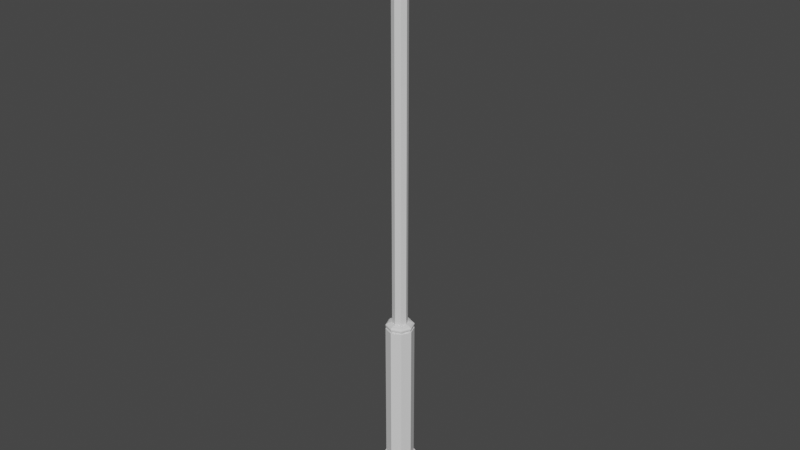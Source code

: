# Source: StreetLight.blend  (saved by Blender 2.81.16; exported with 4.5.12 LTS)
import bpy
from mathutils import Matrix  # noqa: F401  (used for matrix-valued properties, if any)

bpy.ops.wm.read_factory_settings(use_empty=True)
scene = bpy.context.scene
scene.name = 'Scene'

# ---- collections
col_collection = bpy.data.collections.new('Collection'); scene.collection.children.link(col_collection)

# ---- materials (node trees are filled in below, after node groups)
mat_black = bpy.data.materials.new('Black')
mat_black.use_transparent_shadow = False
mat_light_grey_001 = bpy.data.materials.new('light_grey.001')
mat_light_grey_001.use_transparent_shadow = False
mat_yellow_001 = bpy.data.materials.new('Yellow.001')
mat_yellow_001.use_transparent_shadow = False

# ---- material node trees
mat_black.use_nodes = True; mat_black.node_tree.nodes.clear()
_N = mat_black.node_tree.nodes; _L = mat_black.node_tree.links
n0 = _N.new('ShaderNodeOutputMaterial'); n0.name = 'Material Output'; n0.location = (300, 300)
n1 = _N.new('ShaderNodeBsdfPrincipled'); n1.name = 'Principled BSDF'; n1.location = (10, 300)
n1.distribution = 'GGX'
n1.subsurface_method = 'BURLEY'
n1.inputs[3].default_value = 1.45
n1.inputs[27].default_value = (0.0, 0.0, 0.0, 1.0)
n1.inputs[28].default_value = 1.0
_L.new(n1.outputs[0], n0.inputs[0])
n0.is_active_output = True
mat_light_grey_001.use_nodes = True; mat_light_grey_001.node_tree.nodes.clear()
_N = mat_light_grey_001.node_tree.nodes; _L = mat_light_grey_001.node_tree.links
n0 = _N.new('ShaderNodeOutputMaterial'); n0.name = 'Material Output'; n0.location = (300, 300)
n1 = _N.new('ShaderNodeBsdfPrincipled'); n1.name = 'Principled BSDF'; n1.location = (10, 300)
n1.distribution = 'GGX'
n1.subsurface_method = 'BURLEY'
n1.inputs[3].default_value = 1.45
n1.inputs[27].default_value = (0.0, 0.0, 0.0, 1.0)
n1.inputs[28].default_value = 1.0
_L.new(n1.outputs[0], n0.inputs[0])
n0.is_active_output = True
mat_yellow_001.use_nodes = True; mat_yellow_001.node_tree.nodes.clear()
_N = mat_yellow_001.node_tree.nodes; _L = mat_yellow_001.node_tree.links
n0 = _N.new('ShaderNodeOutputMaterial'); n0.name = 'Material Output'; n0.location = (300, 300)
n1 = _N.new('ShaderNodeBsdfPrincipled'); n1.name = 'Principled BSDF'; n1.location = (10, 300)
n1.distribution = 'GGX'
n1.subsurface_method = 'BURLEY'
n1.inputs[3].default_value = 1.45
n1.inputs[27].default_value = (0.0, 0.0, 0.0, 1.0)
n1.inputs[28].default_value = 1.0
_L.new(n1.outputs[0], n0.inputs[0])
n0.is_active_output = True

# ---- world
world_world = bpy.data.worlds.new('World'); scene.world = world_world
world_world.use_nodes = True; world_world.node_tree.nodes.clear()
_N = world_world.node_tree.nodes; _L = world_world.node_tree.links
n0 = _N.new('ShaderNodeOutputWorld'); n0.name = 'World Output'; n0.location = (300, 300)
n1 = _N.new('ShaderNodeBackground'); n1.name = 'Background'; n1.location = (10, 300)
n1.inputs[0].default_value = (0.05088, 0.05088, 0.05088, 1.0)
_L.new(n1.outputs[0], n0.inputs[0])
n0.is_active_output = True
world_world.color = (0.05088, 0.05088, 0.05088)
world_world.use_sun_shadow = False
world_world.sun_shadow_jitter_overblur = 0.0

# ---- meshes
me_cylinder_003_cylinder_001 = bpy.data.meshes.new('Cylinder.003_Cylinder.001')
me_cylinder_003_cylinder_001.from_pydata([(0.241, 4.089, 46.07), (0.3408, 4.089, 45.83), (0.3408, 4.162, 45.83), (0.241, 4.162, 46.07), (0.2771, -0.1204, 46.11), (0.0, -0.1204, 46.22), (0.0, -0.1204, 46.28), (0.3202, -0.1204, 46.15), (0.3202, -0.1204, 45.51), (0.4528, -0.1204, 45.83), (0.4528, -0.2907, 45.83), (0.3202, -0.2907, 45.51), (-0.3919, -0.1204, 45.83), (-0.2771, -0.1204, 45.55), (-0.3202, -0.1204, 45.51), (-0.4528, -0.1204, 45.83), (0.2771, -0.1204, 45.55), (0.3919, -0.1204, 45.83), (-0.2771, -0.1204, 46.11), (-0.3202, -0.1204, 46.15), (0.0, -0.1204, 45.44), (0.0, -0.1204, 45.38), (0.0, -0.2907, 45.38), (0.3202, -0.2907, 46.15), (0.0, -0.2907, 46.28), (-0.3202, -0.2907, 46.15), (-0.4528, -0.2907, 45.83), (-0.3202, -0.2907, 45.51), (0.241, 4.089, 45.59), (0.0, 4.089, 45.49), (0.0, 4.162, 45.49), (0.241, 4.162, 45.59), (-0.241, 4.089, 45.59), (-0.241, 4.162, 45.59), (-0.3408, 4.089, 45.83), (-0.241, 4.089, 46.07), (-0.241, 4.162, 46.07), (-0.3408, 4.162, 45.83), (0.0, 4.089, 46.17), (0.0, 4.162, 46.17), (-0.1512, 4.28, 45.98), (0.0, 4.28, 46.04), (0.0, 13.88, 46.04), (-0.1512, 13.88, 45.98), (0.1512, 4.28, 45.98), (0.2138, 4.28, 45.83), (0.2138, 13.88, 45.83), (0.1512, 13.88, 45.98), (0.1512, 4.28, 45.68), (0.0, 4.28, 45.61), (0.0, 13.88, 45.61), (0.1512, 13.88, 45.68), (-0.1512, 4.28, 45.68), (-0.1512, 13.88, 45.68), (-0.2138, 4.28, 45.83), (-0.2138, 13.88, 45.83), (0.2719, 13.97, 45.64), (2.097, 14.37, 45.64), (2.117, 14.24, 45.69), (0.2942, 13.84, 45.69), (2.126, 14.18, 45.83), (0.3034, 13.79, 45.83), (2.117, 14.24, 45.96), (0.2942, 13.84, 45.96), (2.097, 14.37, 46.02), (0.2719, 13.97, 46.02), (2.077, 14.5, 45.96), (0.2496, 14.11, 45.96), (2.069, 14.56, 45.83), (0.2403, 14.16, 45.83), (2.077, 14.5, 45.69), (0.2496, 14.11, 45.69), (3.286, 14.23, 45.69), (3.286, 14.18, 45.83), (3.286, 14.37, 45.64), (3.286, 14.51, 45.69), (3.286, 14.56, 45.83), (3.286, 14.51, 45.96), (3.286, 14.37, 46.02), (3.286, 14.23, 45.96), (3.219, 14.15, 45.61), (3.219, 14.57, 45.61), (3.411, 14.57, 45.37), (3.411, 14.15, 45.37), (4.224, 14.15, 45.37), (4.224, 14.57, 45.37), (4.493, 14.57, 45.37), (4.493, 14.15, 45.37), (4.685, 14.15, 46.05), (4.685, 14.57, 46.05), (4.493, 14.57, 46.28), (4.493, 14.15, 46.28), (3.681, 14.15, 46.28), (3.681, 14.57, 46.28), (3.411, 14.57, 46.28), (3.411, 14.15, 46.28), (4.437, 14.15, 46.12), (4.224, 14.15, 46.28), (3.584, 14.72, 45.61), (3.219, 14.57, 46.05), (3.584, 14.72, 46.05), (4.685, 14.15, 45.61), (4.437, 14.15, 45.54), (4.685, 14.57, 45.61), (3.219, 14.15, 46.05), (3.468, 14.15, 45.54), (3.468, 14.15, 46.12), (3.681, 14.15, 45.37), (4.32, 14.72, 45.61), (4.32, 14.72, 46.05), (3.681, 14.57, 45.37), (4.224, 14.57, 46.28), (-0.2681, 13.97, 46.02), (-2.103, 14.37, 46.02), (-2.123, 14.24, 45.96), (-0.2904, 13.84, 45.96), (-2.131, 14.18, 45.83), (-0.2996, 13.79, 45.83), (-2.123, 14.24, 45.69), (-0.2904, 13.84, 45.69), (-2.103, 14.37, 45.64), (-0.2681, 13.97, 45.64), (-2.083, 14.5, 45.69), (-0.2458, 14.11, 45.69), (-2.074, 14.56, 45.83), (-0.2366, 14.16, 45.83), (-2.083, 14.5, 45.96), (-0.2458, 14.11, 45.96), (-3.291, 14.23, 45.96), (-3.291, 14.18, 45.83), (-3.291, 14.37, 46.02), (-3.291, 14.51, 45.96), (-3.291, 14.56, 45.83), (-3.291, 14.51, 45.69), (-3.291, 14.37, 45.64), (-3.291, 14.23, 45.69), (-3.225, 14.15, 46.05), (-3.225, 14.57, 46.05), (-3.417, 14.57, 46.28), (-3.417, 14.15, 46.28), (-4.229, 14.15, 46.28), (-4.229, 14.57, 46.28), (-4.499, 14.57, 46.28), (-4.499, 14.15, 46.28), (-4.691, 14.15, 45.61), (-4.691, 14.57, 45.61), (-4.499, 14.57, 45.37), (-4.499, 14.15, 45.37), (-3.686, 14.15, 45.37), (-3.686, 14.57, 45.37), (-3.417, 14.57, 45.37), (-3.417, 14.15, 45.37), (-4.442, 14.15, 45.54), (-4.229, 14.15, 45.37), (-3.59, 14.72, 46.05), (-3.225, 14.57, 45.61), (-3.59, 14.72, 45.61), (-4.691, 14.15, 46.05), (-4.442, 14.15, 46.12), (-4.691, 14.57, 46.05), (-3.225, 14.15, 45.61), (-3.473, 14.15, 46.12), (-3.473, 14.15, 45.54), (-3.686, 14.15, 46.28), (-4.325, 14.72, 46.05), (-4.325, 14.72, 45.61), (-3.686, 14.57, 46.28), (-4.229, 14.57, 45.37), (0.0, 4.089, 45.44), (0.2771, 4.089, 45.55), (0.3919, 4.089, 45.83), (0.2771, 4.089, 46.11), (0.0, 4.089, 46.22), (-0.2771, 4.089, 46.11), (-0.3919, 4.089, 45.83), (-0.2771, 4.089, 45.55), (0.2773, 4.162, 45.55), (0.3922, 4.162, 45.83), (0.0, 4.162, 45.44), (-0.2773, 4.162, 45.55), (-0.2773, 4.21, 45.55), (0.0, 4.21, 45.44), (-0.3922, 4.162, 45.83), (0.0, 4.162, 46.22), (-0.2773, 4.162, 46.11), (0.2773, 4.162, 46.11), (-0.2773, 4.21, 46.11), (-0.3922, 4.21, 45.83), (0.2773, 4.21, 46.11), (0.0, 4.21, 46.22), (0.2773, 4.21, 45.55), (0.3922, 4.21, 45.83), (0.0, 4.251, 45.48), (0.2462, 4.251, 45.58), (0.3482, 4.251, 45.83), (0.2462, 4.251, 46.07), (0.0, 4.251, 46.18), (-0.2462, 4.251, 46.07), (-0.3482, 4.251, 45.83), (-0.2462, 4.251, 45.58), (0.0, 4.28, 45.58), (0.1793, 4.28, 45.65), (0.2535, 4.28, 45.83), (0.1793, 4.28, 46.01), (0.0, 4.28, 46.08), (-0.1793, 4.28, 46.01), (-0.2535, 4.28, 45.83), (-0.1793, 4.28, 45.65), (-0.4604, 13.73, 46.15), (-0.4604, 14.25, 46.15), (-0.4604, 14.25, 45.5), (-0.4604, 13.73, 45.5), (0.4635, 14.25, 45.5), (0.4635, 13.73, 45.5), (0.4635, 14.25, 46.15), (0.4635, 13.73, 46.15), (4.343, 13.99, 45.6), (3.561, 13.99, 45.6), (4.343, 13.99, 46.06), (3.561, 13.99, 46.06), (-4.348, 13.99, 46.06), (-3.567, 13.99, 46.06), (-4.348, 13.99, 45.6), (-3.567, 13.99, 45.6)], [], [(0, 1, 2, 3), (4, 5, 6, 7), (8, 9, 10, 11), (12, 13, 14, 15), (16, 17, 9, 8), (5, 18, 19, 6), (13, 20, 21, 14), (20, 16, 8, 21), (17, 4, 7, 9), (18, 12, 15, 19), (22, 11, 10, 23, 24, 25, 26, 27), (15, 14, 27, 26), (6, 19, 25, 24), (9, 7, 23, 10), (21, 8, 11, 22), (14, 21, 22, 27), (19, 15, 26, 25), (7, 6, 24, 23), (28, 29, 30, 31), (29, 32, 33, 30), (34, 35, 36, 37), (38, 0, 3, 39), (1, 28, 31, 2), (32, 34, 37, 33), (35, 38, 39, 36), (40, 41, 42, 43), (44, 45, 46, 47), (48, 49, 50, 51), (49, 52, 53, 50), (54, 40, 43, 55), (41, 44, 47, 42), (45, 48, 51, 46), (52, 54, 55, 53), (56, 57, 58, 59), (59, 58, 60, 61), (61, 60, 62, 63), (63, 62, 64, 65), (65, 64, 66, 67), (67, 66, 68, 69), (69, 68, 70, 71), (71, 70, 57, 56), (58, 72, 73, 60), (72, 74, 75, 76, 77, 78, 79, 73), (60, 73, 79, 62), (62, 79, 78, 64), (64, 78, 77, 66), (66, 77, 76, 68), (68, 76, 75, 70), (70, 75, 74, 57), (57, 74, 72, 58), (80, 81, 82, 83), (84, 85, 86, 87), (88, 89, 90, 91), (92, 93, 94, 95), (96, 88, 91, 97), (98, 81, 99, 100), (84, 87, 101, 102), (102, 101, 88, 96), (87, 86, 103, 101), (101, 103, 89, 88), (95, 94, 99, 104), (104, 99, 81, 80), (80, 105, 106, 104), (83, 107, 105, 80), (107, 84, 102, 105), (103, 108, 109, 89), (108, 98, 100, 109), (85, 110, 98, 108), (109, 100, 93, 111), (104, 106, 92, 95), (106, 96, 97, 92), (91, 90, 111, 97), (97, 111, 93, 92), (83, 82, 110, 107), (107, 110, 85, 84), (93, 100, 94), (99, 94, 100), (82, 81, 98), (110, 82, 98), (86, 85, 108), (103, 86, 108), (111, 90, 109), (89, 109, 90), (112, 113, 114, 115), (115, 114, 116, 117), (117, 116, 118, 119), (119, 118, 120, 121), (121, 120, 122, 123), (123, 122, 124, 125), (125, 124, 126, 127), (127, 126, 113, 112), (114, 128, 129, 116), (128, 130, 131, 132, 133, 134, 135, 129), (116, 129, 135, 118), (118, 135, 134, 120), (120, 134, 133, 122), (122, 133, 132, 124), (124, 132, 131, 126), (126, 131, 130, 113), (113, 130, 128, 114), (136, 137, 138, 139), (140, 141, 142, 143), (144, 145, 146, 147), (148, 149, 150, 151), (152, 144, 147, 153), (154, 137, 155, 156), (140, 143, 157, 158), (158, 157, 144, 152), (143, 142, 159, 157), (157, 159, 145, 144), (151, 150, 155, 160), (160, 155, 137, 136), (136, 161, 162, 160), (139, 163, 161, 136), (163, 140, 158, 161), (159, 164, 165, 145), (164, 154, 156, 165), (141, 166, 154, 164), (165, 156, 149, 167), (160, 162, 148, 151), (162, 152, 153, 148), (147, 146, 167, 153), (153, 167, 149, 148), (139, 138, 166, 163), (163, 166, 141, 140), (149, 156, 150), (155, 150, 156), (138, 137, 154), (166, 138, 154), (142, 141, 164), (159, 142, 164), (167, 146, 165), (145, 165, 146), (20, 168, 169, 16), (16, 169, 170, 17), (17, 170, 171, 4), (4, 171, 172, 5), (5, 172, 173, 18), (18, 173, 174, 12), (12, 174, 175, 13), (13, 175, 168, 20), (29, 28, 169, 168), (28, 1, 170, 169), (1, 0, 171, 170), (0, 38, 172, 171), (38, 35, 173, 172), (35, 34, 174, 173), (34, 32, 175, 174), (32, 29, 168, 175), (2, 31, 176, 177), (178, 179, 180, 181), (33, 37, 182, 179), (36, 39, 183, 184), (3, 2, 177, 185), (31, 30, 178, 176), (30, 33, 179, 178), (37, 36, 184, 182), (39, 3, 185, 183), (182, 184, 186, 187), (183, 185, 188, 189), (177, 176, 190, 191), (179, 182, 187, 180), (184, 183, 189, 186), (185, 177, 191, 188), (176, 178, 181, 190), (192, 193, 190, 181), (193, 194, 191, 190), (194, 195, 188, 191), (195, 196, 189, 188), (196, 197, 186, 189), (197, 198, 187, 186), (198, 199, 180, 187), (199, 192, 181, 180), (200, 201, 193, 192), (201, 202, 194, 193), (202, 203, 195, 194), (203, 204, 196, 195), (204, 205, 197, 196), (205, 206, 198, 197), (206, 207, 199, 198), (207, 200, 192, 199), (49, 48, 201, 200), (48, 45, 202, 201), (45, 44, 203, 202), (44, 41, 204, 203), (41, 40, 205, 204), (40, 54, 206, 205), (54, 52, 207, 206), (52, 49, 200, 207), (51, 50, 53, 55, 43, 42, 47, 46), (208, 209, 210, 211), (211, 210, 212, 213), (213, 212, 214, 215), (215, 214, 209, 208), (211, 213, 215, 208), (212, 210, 209, 214), (56, 59, 61, 63, 65, 67, 69, 71), (112, 115, 117, 119, 121, 123, 125, 127), (105, 102, 216, 217), (217, 216, 218, 219), (106, 105, 217, 219), (102, 96, 218, 216), (96, 106, 219, 218), (161, 158, 220, 221), (221, 220, 222, 223), (162, 161, 221, 223), (158, 152, 222, 220), (152, 162, 223, 222)])
me_cylinder_003_cylinder_001.polygons.foreach_set('use_smooth', [True] * 208)
me_cylinder_003_cylinder_001.polygons.foreach_set('material_index', [0, 0, 0, 0, 0, 0, 0, 0, 0, 0, 0, 0, 0, 0, 0, 0, 0, 0, 0, 0, 0, 0, 0, 0, 0, 0, 0, 0, 0, 0, 0, 0, 0, 0, 0, 0, 0, 0, 0, 0, 0, 0, 0, 0, 0, 0, 0, 0, 0, 0, 0, 0, 0, 0, 0, 0, 0, 0, 0, 0, 0, 0, 0, 0, 0, 0, 0, 0, 0, 0, 0, 0, 0, 0, 0, 0, 0, 0, 0, 0, 0, 0, 0, 0, 0, 0, 0, 0, 0, 0, 0, 0, 0, 0, 0, 0, 0, 0, 0, 0, 0, 0, 0, 0, 0, 0, 0, 0, 0, 0, 0, 0, 0, 0, 0, 0, 0, 0, 0, 0, 0, 0, 0, 0, 0, 0, 0, 0, 0, 0, 0, 0, 0, 1, 1, 1, 1, 1, 1, 1, 1, 1, 1, 1, 1, 1, 1, 1, 1, 1, 1, 1, 1, 1, 1, 1, 1, 1, 1, 1, 1, 1, 1, 1, 1, 1, 1, 1, 1, 1, 1, 1, 1, 1, 1, 1, 1, 1, 1, 1, 1, 1, 1, 1, 1, 1, 1, 1, 1, 1, 1, 1, 1, 1, 1, 1, 1, 1, 2, 2, 2, 2, 2, 2, 2, 2, 2, 2])
_k = set([(0, 1), (0, 3), (0, 38), (1, 2), (1, 28), (2, 3), (2, 31), (3, 39), (4, 5), (4, 17), (4, 171), (5, 18), (5, 172), (6, 7), (6, 19), (6, 24), (7, 9), (7, 23), (8, 9), (8, 11), (8, 21), (9, 10), (10, 11), (10, 23), (11, 22), (12, 13), (12, 18), (12, 174), (13, 20), (13, 175), (14, 15), (14, 21), (14, 27), (15, 19), (15, 26), (16, 17), (16, 20), (16, 169), (17, 170), (18, 173), (19, 25), (20, 168), (21, 22), (22, 27), (23, 24), (24, 25), (25, 26), (26, 27), (28, 29), (28, 31), (29, 30), (29, 32), (30, 31), (30, 33), (32, 33), (32, 34), (33, 37), (34, 35), (34, 37), (35, 36), (35, 38), (36, 37), (36, 39), (38, 39), (40, 41), (40, 43), (40, 54), (41, 42), (41, 44), (42, 43), (42, 47), (43, 55), (44, 45), (44, 47), (45, 46), (45, 48), (46, 47), (46, 51), (48, 49), (48, 51), (49, 50), (49, 52), (50, 51), (50, 53), (52, 53), (52, 54), (53, 55), (54, 55), (56, 57), (56, 59), (56, 71), (57, 58), (57, 70), (57, 74), (58, 59), (58, 60), (58, 72), (59, 61), (60, 61), (60, 62), (60, 73), (61, 63), (62, 63), (62, 64), (62, 79), (63, 65), (64, 65), (64, 66), (64, 78), (65, 67), (66, 67), (66, 68), (66, 77), (67, 69), (68, 69), (68, 70), (68, 76), (69, 71), (70, 71), (70, 75), (72, 73), (72, 74), (73, 79), (74, 75), (75, 76), (76, 77), (77, 78), (78, 79), (80, 81), (80, 83), (80, 104), (81, 82), (81, 98), (81, 99), (82, 83), (82, 98), (82, 110), (83, 107), (84, 87), (84, 107), (85, 86), (85, 110), (86, 87), (86, 103), (86, 108), (87, 101), (88, 89), (88, 91), (88, 101), (89, 90), (89, 103), (89, 109), (90, 91), (90, 109), (90, 111), (91, 97), (92, 95), (92, 97), (93, 94), (93, 111), (94, 95), (94, 99), (94, 100), (95, 104), (96, 102), (96, 106), (96, 218), (98, 100), (98, 108), (99, 100), (99, 104), (100, 109), (101, 103), (102, 105), (102, 216), (103, 108), (105, 106), (105, 217), (106, 219), (108, 109), (112, 113), (112, 115), (112, 127), (113, 114), (113, 126), (113, 130), (114, 115), (114, 116), (114, 128), (115, 117), (116, 117), (116, 118), (116, 129), (117, 119), (118, 119), (118, 120), (118, 135), (119, 121), (120, 121), (120, 122), (120, 134), (121, 123), (122, 123), (122, 124), (122, 133), (123, 125), (124, 125), (124, 126), (124, 132), (125, 127), (126, 127), (126, 131), (128, 129), (128, 130), (129, 135), (130, 131), (131, 132), (132, 133), (133, 134), (134, 135), (136, 137), (136, 139), (136, 160), (137, 138), (137, 154), (137, 155), (138, 139), (138, 154), (138, 166), (139, 163), (140, 143), (140, 163), (141, 142), (141, 166), (142, 143), (142, 159), (142, 164), (143, 157), (144, 145), (144, 147), (144, 157), (145, 146), (145, 159), (145, 165), (146, 147), (146, 165), (146, 167), (147, 153), (148, 151), (148, 153), (149, 150), (149, 167), (150, 151), (150, 155), (150, 156), (151, 160), (152, 158), (152, 162), (152, 222), (154, 156), (154, 164), (155, 156), (155, 160), (156, 165), (157, 159), (158, 161), (158, 220), (159, 164), (161, 162), (161, 221), (162, 223), (164, 165), (168, 169), (168, 175), (169, 170), (170, 171), (171, 172), (172, 173), (173, 174), (174, 175), (176, 177), (176, 178), (176, 190), (177, 185), (177, 191), (178, 179), (178, 181), (179, 180), (179, 182), (180, 181), (180, 187), (180, 199), (181, 190), (181, 192), (182, 184), (182, 187), (183, 184), (183, 185), (183, 189), (184, 186), (185, 188), (186, 187), (186, 189), (186, 197), (187, 198), (188, 189), (188, 191), (188, 195), (189, 196), (190, 191), (190, 193), (191, 194), (192, 193), (192, 199), (192, 200), (193, 194), (193, 201), (194, 195), (194, 202), (195, 196), (195, 203), (196, 197), (196, 204), (197, 198), (197, 205), (198, 199), (198, 206), (199, 207), (200, 201), (200, 207), (201, 202), (202, 203), (203, 204), (204, 205), (205, 206), (206, 207), (208, 209), (208, 211), (208, 215), (209, 210), (209, 214), (210, 211), (210, 212), (211, 213), (212, 213), (212, 214), (213, 215), (214, 215), (216, 217), (216, 218), (217, 219), (218, 219), (220, 221), (220, 222), (221, 223), (222, 223)])
me_cylinder_003_cylinder_001.attributes.new('sharp_edge', 'BOOLEAN', 'EDGE').data.foreach_set('value', [ (min(e.vertices), max(e.vertices)) in _k for e in me_cylinder_003_cylinder_001.edges])
_uv = me_cylinder_003_cylinder_001.uv_layers.new(name='UVMap')
_uv.uv.foreach_set('vector', [0.999, 0.2847, 0.999, 0.2391, 0.9772, 0.2391, 0.9772, 0.2847, 0.001001, 0.9514, 0.09424, 0.9514, 0.09424, 0.9296, 0.001001, 0.9296, 0.9276, 0.8561, 0.9276, 0.7629, 0.9058, 0.7629, 0.9058, 0.8561, 0.1915, 0.9276, 0.2847, 0.9276, 0.2847, 0.9058, 0.1915, 0.9058, 0.9038, 0.5228, 0.9038, 0.4296, 0.882, 0.4296, 0.882, 0.5228, 0.7629, 0.9038, 0.8561, 0.9038, 0.8561, 0.882, 0.7629, 0.882, 0.9038, 0.38, 0.9038, 0.2867, 0.882, 0.2867, 0.882, 0.38, 0.6677, 0.9038, 0.7609, 0.9038, 0.7609, 0.882, 0.6677, 0.882, 0.9038, 0.2847, 0.9038, 0.1915, 0.882, 0.1915, 0.882, 0.2847, 0.5724, 0.9038, 0.6657, 0.9038, 0.6657, 0.882, 0.5724, 0.882, 0.38, 0.1343, 0.3247, 0.1895, 0.2467, 0.1895, 0.1915, 0.1343, 0.1915, 0.0562, 0.2467, 0.001001, 0.3247, 0.001001, 0.38, 0.0562, 0.88, 0.7133, 0.88, 0.62, 0.8581, 0.62, 0.8581, 0.7133, 0.7153, 0.9514, 0.8085, 0.9514, 0.8085, 0.9296, 0.7153, 0.9296, 0.9514, 0.4752, 0.9514, 0.382, 0.9296, 0.382, 0.9296, 0.4752, 0.2391, 0.9514, 0.3323, 0.9514, 0.3323, 0.9296, 0.2391, 0.9296, 0.9514, 0.38, 0.9514, 0.2867, 0.9296, 0.2867, 0.9296, 0.38, 0.1439, 0.9514, 0.2371, 0.9514, 0.2371, 0.9296, 0.1439, 0.9296, 0.9514, 0.2847, 0.9514, 0.1915, 0.9296, 0.1915, 0.9296, 0.2847, 0.9752, 0.1895, 0.9752, 0.1439, 0.9534, 0.1439, 0.9534, 0.1895, 0.4296, 0.9752, 0.4752, 0.9752, 0.4752, 0.9534, 0.4296, 0.9534, 0.9752, 0.2371, 0.9752, 0.1915, 0.9534, 0.1915, 0.9534, 0.2371, 0.4772, 0.9752, 0.5228, 0.9752, 0.5228, 0.9534, 0.4772, 0.9534, 0.9752, 0.2847, 0.9752, 0.2391, 0.9534, 0.2391, 0.9534, 0.2847, 0.5248, 0.9752, 0.5704, 0.9752, 0.5704, 0.9534, 0.5248, 0.9534, 0.9752, 0.3323, 0.9752, 0.2867, 0.9534, 0.2867, 0.9534, 0.3323, 0.1895, 0.8085, 0.1895, 0.7629, 0.001001, 0.7629, 0.001001, 0.8085, 0.7609, 0.7609, 0.7609, 0.7153, 0.5724, 0.7153, 0.5724, 0.7609, 0.7133, 0.4772, 0.6677, 0.4772, 0.6677, 0.6657, 0.7133, 0.6657, 0.7609, 0.7133, 0.7609, 0.6677, 0.5724, 0.6677, 0.5724, 0.7133, 0.7609, 0.382, 0.7153, 0.382, 0.7153, 0.5704, 0.7609, 0.5704, 0.5704, 0.7609, 0.5704, 0.7153, 0.382, 0.7153, 0.382, 0.7609, 0.7609, 0.1915, 0.7153, 0.1915, 0.7153, 0.38, 0.7609, 0.38, 0.38, 0.7609, 0.38, 0.7153, 0.1915, 0.7153, 0.1915, 0.7609, 0.8561, 0.38, 0.8561, 0.1915, 0.8343, 0.1915, 0.8343, 0.38, 0.6677, 0.7847, 0.8561, 0.7847, 0.8561, 0.7629, 0.6677, 0.7629, 0.8561, 0.1895, 0.8561, 0.001001, 0.8343, 0.001001, 0.8343, 0.1895, 0.5724, 0.8561, 0.7609, 0.8561, 0.7609, 0.8343, 0.5724, 0.8343, 0.7847, 0.1895, 0.7847, 0.001001, 0.7629, 0.001001, 0.7629, 0.1895, 0.382, 0.8561, 0.5704, 0.8561, 0.5704, 0.8343, 0.382, 0.8343, 0.8323, 0.5704, 0.8323, 0.382, 0.8105, 0.382, 0.8105, 0.5704, 0.1915, 0.8561, 0.38, 0.8561, 0.38, 0.8343, 0.1915, 0.8343, 0.001001, 0.8561, 0.1895, 0.8561, 0.1895, 0.8343, 0.001001, 0.8343, 0.8974, 0.8441, 0.8883, 0.8561, 0.882, 0.8409, 0.882, 0.8072, 0.8883, 0.7749, 0.8974, 0.7629, 0.9038, 0.7782, 0.9038, 0.8118, 0.5724, 0.8323, 0.7609, 0.8323, 0.7609, 0.8105, 0.5724, 0.8105, 0.8323, 0.38, 0.8323, 0.1915, 0.8105, 0.1915, 0.8105, 0.38, 0.382, 0.8323, 0.5704, 0.8323, 0.5704, 0.8105, 0.382, 0.8105, 0.8323, 0.1895, 0.8323, 0.001001, 0.8105, 0.001001, 0.8105, 0.1895, 0.001001, 0.8323, 0.1895, 0.8323, 0.1895, 0.8105, 0.001001, 0.8105, 0.8085, 0.5704, 0.8085, 0.382, 0.7867, 0.382, 0.7867, 0.5704, 0.4772, 0.8085, 0.6657, 0.8085, 0.6657, 0.7867, 0.4772, 0.7867, 0.9276, 0.2867, 0.9058, 0.2867, 0.9058, 0.38, 0.9276, 0.38, 0.09424, 0.9752, 0.09424, 0.9534, 0.04862, 0.9534, 0.04862, 0.9752, 0.9276, 0.5248, 0.9058, 0.5248, 0.9058, 0.618, 0.9276, 0.618, 0.04662, 0.9752, 0.04662, 0.9534, 0.001001, 0.9534, 0.001001, 0.9752, 0.9514, 0.62, 0.9058, 0.62, 0.9058, 0.6657, 0.9514, 0.6657, 0.7133, 0.1915, 0.62, 0.1915, 0.62, 0.2847, 0.7133, 0.2847, 0.7133, 0.9058, 0.6677, 0.9058, 0.6677, 0.9514, 0.7133, 0.9514, 0.6657, 0.4772, 0.62, 0.4772, 0.62, 0.5704, 0.6657, 0.5704, 0.8085, 0.9276, 0.8085, 0.9058, 0.7153, 0.9058, 0.7153, 0.9276, 0.9514, 0.001001, 0.9296, 0.001001, 0.9296, 0.09424, 0.9514, 0.09424, 0.9038, 0.9276, 0.9038, 0.9058, 0.8105, 0.9058, 0.8105, 0.9276, 0.9514, 0.09624, 0.9296, 0.09624, 0.9296, 0.1895, 0.9514, 0.1895, 0.4752, 0.8085, 0.4752, 0.7629, 0.382, 0.7629, 0.382, 0.8085, 0.9514, 0.9058, 0.9058, 0.9058, 0.9058, 0.9514, 0.9514, 0.9514, 0.001001, 0.7133, 0.1895, 0.7133, 0.1895, 0.6677, 0.001001, 0.6677, 0.6657, 0.5724, 0.5724, 0.5724, 0.5724, 0.6657, 0.6657, 0.6657, 0.5704, 0.1895, 0.5704, 0.001001, 0.4772, 0.001001, 0.4772, 0.1895, 0.2867, 0.6657, 0.4752, 0.6657, 0.4752, 0.62, 0.2867, 0.62, 0.618, 0.5704, 0.618, 0.382, 0.5724, 0.382, 0.5724, 0.5704, 0.38, 0.9296, 0.3343, 0.9296, 0.3343, 0.9752, 0.38, 0.9752, 0.2867, 0.618, 0.4752, 0.618, 0.4752, 0.5724, 0.2867, 0.5724, 0.9514, 0.7629, 0.9296, 0.7629, 0.9296, 0.8085, 0.9514, 0.8085, 0.5228, 0.9514, 0.5228, 0.9296, 0.4296, 0.9296, 0.4296, 0.9514, 0.9038, 0.5248, 0.882, 0.5248, 0.882, 0.5704, 0.9038, 0.5704, 0.618, 0.9514, 0.618, 0.9296, 0.5248, 0.9296, 0.5248, 0.9514, 0.9752, 0.5228, 0.9306, 0.5228, 0.9752, 0.4782, 0.7133, 0.2877, 0.7133, 0.38, 0.6211, 0.38, 0.62, 0.2867, 0.62, 0.3789, 0.7123, 0.2867, 0.9296, 0.4772, 0.9296, 0.5218, 0.9742, 0.4772, 0.4276, 0.9306, 0.4276, 0.9752, 0.383, 0.9752, 0.2847, 0.5734, 0.2847, 0.6657, 0.1925, 0.6657, 0.382, 0.9296, 0.382, 0.9742, 0.4266, 0.9296, 0.5704, 0.5734, 0.4782, 0.6657, 0.5704, 0.6657, 0.7847, 0.38, 0.7847, 0.1915, 0.7629, 0.1915, 0.7629, 0.38, 0.1915, 0.7847, 0.38, 0.7847, 0.38, 0.7629, 0.1915, 0.7629, 0.7847, 0.5704, 0.7847, 0.382, 0.7629, 0.382, 0.7629, 0.5704, 0.4772, 0.7847, 0.6657, 0.7847, 0.6657, 0.7629, 0.4772, 0.7629, 0.8085, 0.38, 0.8085, 0.1915, 0.7867, 0.1915, 0.7867, 0.38, 0.1915, 0.8085, 0.38, 0.8085, 0.38, 0.7867, 0.1915, 0.7867, 0.8323, 0.7609, 0.8323, 0.5724, 0.8105, 0.5724, 0.8105, 0.7609, 0.6677, 0.8085, 0.8561, 0.8085, 0.8561, 0.7867, 0.6677, 0.7867, 0.1915, 0.88, 0.38, 0.88, 0.38, 0.8581, 0.1915, 0.8581, 0.9038, 0.07897, 0.8974, 0.09424, 0.8883, 0.0822, 0.882, 0.0499, 0.882, 0.01627, 0.8883, 0.001001, 0.8974, 0.01304, 0.9038, 0.04534, 0.382, 0.88, 0.5704, 0.88, 0.5704, 0.8581, 0.382, 0.8581, 0.8561, 0.7609, 0.8561, 0.5724, 0.8343, 0.5724, 0.8343, 0.7609, 0.5724, 0.88, 0.7609, 0.88, 0.7609, 0.8581, 0.5724, 0.8581, 0.88, 0.1895, 0.88, 0.001001, 0.8581, 0.001001, 0.8581, 0.1895, 0.001001, 0.9038, 0.1895, 0.9038, 0.1895, 0.882, 0.001001, 0.882, 0.88, 0.38, 0.88, 0.1915, 0.8581, 0.1915, 0.8581, 0.38, 0.1915, 0.9038, 0.38, 0.9038, 0.38, 0.882, 0.1915, 0.882, 0.88, 0.382, 0.8581, 0.382, 0.8581, 0.4752, 0.88, 0.4752, 0.618, 0.9752, 0.618, 0.9534, 0.5724, 0.9534, 0.5724, 0.9752, 0.88, 0.4772, 0.8581, 0.4772, 0.8581, 0.5704, 0.88, 0.5704, 0.6657, 0.9752, 0.6657, 0.9534, 0.62, 0.9534, 0.62, 0.9752, 0.9038, 0.5724, 0.8581, 0.5724, 0.8581, 0.618, 0.9038, 0.618, 0.1895, 0.5724, 0.09624, 0.5724, 0.09624, 0.6657, 0.1895, 0.6657, 0.9038, 0.7153, 0.8581, 0.7153, 0.8581, 0.7609, 0.9038, 0.7609, 0.8085, 0.6677, 0.7629, 0.6677, 0.7629, 0.7609, 0.8085, 0.7609, 0.4752, 0.9038, 0.4752, 0.882, 0.382, 0.882, 0.382, 0.9038, 0.88, 0.7629, 0.8581, 0.7629, 0.8581, 0.8561, 0.88, 0.8561, 0.5704, 0.9038, 0.5704, 0.882, 0.4772, 0.882, 0.4772, 0.9038, 0.9038, 0.09624, 0.882, 0.09624, 0.882, 0.1895, 0.9038, 0.1895, 0.8561, 0.8561, 0.8561, 0.8105, 0.7629, 0.8105, 0.7629, 0.8561, 0.9038, 0.8581, 0.8581, 0.8581, 0.8581, 0.9038, 0.9038, 0.9038, 0.1915, 0.5228, 0.38, 0.5228, 0.38, 0.4772, 0.1915, 0.4772, 0.1895, 0.4772, 0.09624, 0.4772, 0.09624, 0.5704, 0.1895, 0.5704, 0.09424, 0.6657, 0.09424, 0.4772, 0.001001, 0.4772, 0.001001, 0.6657, 0.1915, 0.7133, 0.38, 0.7133, 0.38, 0.6677, 0.1915, 0.6677, 0.618, 0.38, 0.618, 0.1915, 0.5724, 0.1915, 0.5724, 0.38, 0.9276, 0.382, 0.882, 0.382, 0.882, 0.4276, 0.9276, 0.4276, 0.1915, 0.5704, 0.38, 0.5704, 0.38, 0.5248, 0.1915, 0.5248, 0.9752, 0.8105, 0.9534, 0.8105, 0.9534, 0.8561, 0.9752, 0.8561, 0.09424, 0.9276, 0.09424, 0.9058, 0.001001, 0.9058, 0.001001, 0.9276, 0.9752, 0.9058, 0.9534, 0.9058, 0.9534, 0.9514, 0.9752, 0.9514, 0.1895, 0.9276, 0.1895, 0.9058, 0.09624, 0.9058, 0.09624, 0.9276, 0.1419, 0.9752, 0.09724, 0.9752, 0.1419, 0.9306, 0.7133, 0.383, 0.7133, 0.4752, 0.6211, 0.4752, 0.62, 0.382, 0.62, 0.4742, 0.7123, 0.382, 0.09624, 0.9296, 0.09624, 0.9742, 0.1409, 0.9296, 0.9514, 0.8591, 0.9514, 0.9038, 0.9068, 0.9038, 0.4772, 0.6647, 0.4772, 0.5724, 0.5694, 0.5724, 0.9058, 0.8581, 0.9058, 0.9028, 0.9504, 0.8581, 0.1915, 0.6647, 0.2837, 0.5724, 0.1915, 0.5724, 0.6657, 0.1895, 0.6657, 0.001001, 0.5724, 0.001001, 0.5724, 0.1895, 0.001001, 0.4752, 0.1895, 0.4752, 0.1895, 0.382, 0.001001, 0.382, 0.5704, 0.5704, 0.5704, 0.382, 0.4772, 0.382, 0.4772, 0.5704, 0.1915, 0.2847, 0.38, 0.2847, 0.38, 0.1915, 0.1915, 0.1915, 0.4752, 0.1895, 0.4752, 0.001001, 0.382, 0.001001, 0.382, 0.1895, 0.1915, 0.38, 0.38, 0.38, 0.38, 0.2867, 0.1915, 0.2867, 0.1915, 0.4752, 0.38, 0.4752, 0.38, 0.382, 0.1915, 0.382, 0.4752, 0.38, 0.4752, 0.1915, 0.382, 0.1915, 0.382, 0.38, 0.62, 0.9514, 0.6657, 0.9514, 0.6657, 0.9296, 0.62, 0.9296, 0.9514, 0.8561, 0.9514, 0.8105, 0.9296, 0.8105, 0.9296, 0.8561, 0.1439, 0.9752, 0.1895, 0.9752, 0.1895, 0.9534, 0.1439, 0.9534, 0.9752, 0.04662, 0.9752, 0.001001, 0.9534, 0.001001, 0.9534, 0.04662, 0.1915, 0.9752, 0.2371, 0.9752, 0.2371, 0.9534, 0.1915, 0.9534, 0.9752, 0.09424, 0.9752, 0.04862, 0.9534, 0.04862, 0.9534, 0.09424, 0.2391, 0.9752, 0.2847, 0.9752, 0.2847, 0.9534, 0.2391, 0.9534, 0.9752, 0.1419, 0.9752, 0.09624, 0.9534, 0.09624, 0.9534, 0.1419, 0.2867, 0.9752, 0.3323, 0.9752, 0.3323, 0.9534, 0.2867, 0.9534, 0.7629, 0.88, 0.8561, 0.88, 0.8561, 0.8581, 0.7629, 0.8581, 0.999, 0.1419, 0.999, 0.09624, 0.9772, 0.09624, 0.9772, 0.1419, 0.382, 0.999, 0.4276, 0.999, 0.4276, 0.9772, 0.382, 0.9772, 0.999, 0.3323, 0.999, 0.2867, 0.9772, 0.2867, 0.9772, 0.3323, 0.3343, 0.999, 0.38, 0.999, 0.38, 0.9772, 0.3343, 0.9772, 0.999, 0.2371, 0.999, 0.1915, 0.9772, 0.1915, 0.9772, 0.2371, 0.2867, 0.999, 0.3323, 0.999, 0.3323, 0.9772, 0.2867, 0.9772, 0.999, 0.1895, 0.999, 0.1439, 0.9772, 0.1439, 0.9772, 0.1895, 0.9276, 0.7609, 0.9276, 0.6677, 0.9058, 0.6677, 0.9058, 0.7609, 0.5724, 0.9276, 0.6657, 0.9276, 0.6657, 0.9058, 0.5724, 0.9058, 0.9276, 0.5228, 0.9276, 0.4296, 0.9058, 0.4296, 0.9058, 0.5228, 0.4772, 0.9276, 0.5704, 0.9276, 0.5704, 0.9058, 0.4772, 0.9058, 0.9276, 0.2847, 0.9276, 0.1915, 0.9058, 0.1915, 0.9058, 0.2847, 0.382, 0.9276, 0.4752, 0.9276, 0.4752, 0.9058, 0.382, 0.9058, 0.9276, 0.1895, 0.9276, 0.09624, 0.9058, 0.09624, 0.9058, 0.1895, 0.2391, 0.999, 0.2847, 0.999, 0.2847, 0.9772, 0.2391, 0.9772, 0.999, 0.09424, 0.999, 0.04862, 0.9772, 0.04862, 0.9772, 0.09424, 0.1915, 0.999, 0.2371, 0.999, 0.2371, 0.9772, 0.1915, 0.9772, 0.999, 0.04662, 0.999, 0.001001, 0.9772, 0.001001, 0.9772, 0.04662, 0.1439, 0.999, 0.1895, 0.999, 0.1895, 0.9772, 0.1439, 0.9772, 0.9752, 0.9038, 0.9752, 0.8581, 0.9534, 0.8581, 0.9534, 0.9038, 0.09624, 0.999, 0.1419, 0.999, 0.1419, 0.9772, 0.09624, 0.9772, 0.9752, 0.8085, 0.9752, 0.7629, 0.9534, 0.7629, 0.9534, 0.8085, 0.04862, 0.999, 0.09424, 0.999, 0.09424, 0.9772, 0.04862, 0.9772, 0.9752, 0.7609, 0.9752, 0.7153, 0.9534, 0.7153, 0.9534, 0.7609, 0.001001, 0.999, 0.04662, 0.999, 0.04662, 0.9772, 0.001001, 0.9772, 0.9752, 0.7133, 0.9752, 0.6677, 0.9534, 0.6677, 0.9534, 0.7133, 0.9058, 0.9752, 0.9514, 0.9752, 0.9514, 0.9534, 0.9058, 0.9534, 0.9752, 0.6657, 0.9752, 0.62, 0.9534, 0.62, 0.9534, 0.6657, 0.8581, 0.9752, 0.9038, 0.9752, 0.9038, 0.9534, 0.8581, 0.9534, 0.9752, 0.618, 0.9752, 0.5724, 0.9534, 0.5724, 0.9534, 0.618, 0.8105, 0.9752, 0.8561, 0.9752, 0.8561, 0.9534, 0.8105, 0.9534, 0.9752, 0.5704, 0.9752, 0.5248, 0.9534, 0.5248, 0.9534, 0.5704, 0.7629, 0.9752, 0.8085, 0.9752, 0.8085, 0.9534, 0.7629, 0.9534, 0.9752, 0.4752, 0.9752, 0.4296, 0.9534, 0.4296, 0.9534, 0.4752, 0.7153, 0.9752, 0.7609, 0.9752, 0.7609, 0.9534, 0.7153, 0.9534, 0.9752, 0.4276, 0.9752, 0.382, 0.9534, 0.382, 0.9534, 0.4276, 0.6677, 0.9752, 0.7133, 0.9752, 0.7133, 0.9534, 0.6677, 0.9534, 0.9752, 0.38, 0.9752, 0.3343, 0.9534, 0.3343, 0.9534, 0.38, 0.7153, 0.6384, 0.7153, 0.5997, 0.7426, 0.5724, 0.7812, 0.5724, 0.8085, 0.5997, 0.8085, 0.6384, 0.7812, 0.6657, 0.7426, 0.6657, 0.7609, 0.001001, 0.7153, 0.001001, 0.7153, 0.1895, 0.7609, 0.1895, 0.1895, 0.7609, 0.1895, 0.7153, 0.001001, 0.7153, 0.001001, 0.7609, 0.7133, 0.001001, 0.6677, 0.001001, 0.6677, 0.1895, 0.7133, 0.1895, 0.5704, 0.7133, 0.5704, 0.6677, 0.382, 0.6677, 0.382, 0.7133, 0.1895, 0.001001, 0.001001, 0.001001, 0.001001, 0.1895, 0.1895, 0.1895, 0.1895, 0.1915, 0.001001, 0.1915, 0.001001, 0.38, 0.1895, 0.38, 0.8974, 0.7133, 0.8883, 0.7016, 0.882, 0.6694, 0.882, 0.6356, 0.8883, 0.62, 0.8974, 0.6318, 0.9038, 0.6639, 0.9038, 0.6977, 0.936, 0.7609, 0.9296, 0.7453, 0.9296, 0.7115, 0.936, 0.6794, 0.945, 0.6677, 0.9514, 0.6833, 0.9514, 0.717, 0.945, 0.7492, 0.8085, 0.1895, 0.8085, 0.001001, 0.7867, 0.001001, 0.7867, 0.1895, 0.5704, 0.38, 0.5704, 0.1915, 0.4772, 0.1915, 0.4772, 0.38, 0.8105, 0.9514, 0.9038, 0.9514, 0.9038, 0.9296, 0.8105, 0.9296, 0.9514, 0.618, 0.9514, 0.5248, 0.9296, 0.5248, 0.9296, 0.618, 0.001001, 0.88, 0.1895, 0.88, 0.1895, 0.8581, 0.001001, 0.8581, 0.8561, 0.5704, 0.8561, 0.382, 0.8343, 0.382, 0.8343, 0.5704, 0.4752, 0.5704, 0.4752, 0.382, 0.382, 0.382, 0.382, 0.5704, 0.2867, 0.9276, 0.38, 0.9276, 0.38, 0.9058, 0.2867, 0.9058, 0.9276, 0.09424, 0.9276, 0.001001, 0.9058, 0.001001, 0.9058, 0.09424, 0.1915, 0.8323, 0.38, 0.8323, 0.38, 0.8105, 0.1915, 0.8105])
me_cylinder_003_cylinder_001.materials.append(mat_black)
me_cylinder_003_cylinder_001.materials.append(mat_light_grey_001)
me_cylinder_003_cylinder_001.materials.append(mat_yellow_001)
me_cylinder_003_cylinder_001.use_remesh_fix_poles = True
me_cylinder_003_cylinder_001.use_remesh_preserve_attributes = False
me_cylinder_003_cylinder_001.use_mirror_vertex_groups = False
me_cylinder_003_cylinder_001.update()
me_cylinder_003_cylinder_001.normals_split_custom_set([tuple(v) for v in zip(*[iter([0.9239, 0.0, 0.3827, 0.9239, 0.0, 0.3827, 0.9239, 0.0, 0.3827, 0.9239, 0.0, 0.3827, 0.0, 1.0, 0.0, 0.0, 1.0, 0.0, 0.0, 1.0, 0.0, 0.0, 1.0, 0.0, 0.9239, 0.0, -0.3827, 0.9239, 0.0, -0.3827, 0.9239, 0.0, -0.3827, 0.9239, 0.0, -0.3827, 0.0, 1.0, 0.0, 0.0, 1.0, 0.0, 0.0, 1.0, 0.0, 0.0, 1.0, 0.0, 0.0, 1.0, 0.0, 0.0, 1.0, 0.0, 0.0, 1.0, 0.0, 0.0, 1.0, 0.0, 0.0, 1.0, 0.0, 0.0, 1.0, 0.0, 0.0, 1.0, 0.0, 0.0, 1.0, 0.0, 0.0, 1.0, 0.0, 0.0, 1.0, 0.0, 0.0, 1.0, 0.0, 0.0, 1.0, 0.0, 0.0, 1.0, 0.0, 0.0, 1.0, 0.0, 0.0, 1.0, 0.0, 0.0, 1.0, 0.0, 0.0, 1.0, 0.0, 0.0, 1.0, 0.0, 0.0, 1.0, 0.0, 0.0, 1.0, 0.0, 0.0, 1.0, 0.0, 0.0, 1.0, 0.0, 0.0, 1.0, 0.0, 0.0, 1.0, 0.0, 0.0, -1.0, 0.0, 0.0, -1.0, 0.0, 0.0, -1.0, 0.0, 0.0, -1.0, 0.0, 0.0, -1.0, 0.0, 0.0, -1.0, 0.0, 0.0, -1.0, 0.0, 0.0, -1.0, 0.0, -0.9239, 0.0, -0.3827, -0.9239, 0.0, -0.3827, -0.9239, 0.0, -0.3827, -0.9239, 0.0, -0.3827, -0.3827, 0.0, 0.9239, -0.3827, 0.0, 0.9239, -0.3827, 0.0, 0.9239, -0.3827, 0.0, 0.9239, 0.9239, 0.0, 0.3827, 0.9239, 0.0, 0.3827, 0.9239, 0.0, 0.3827, 0.9239, 0.0, 0.3827, 0.3827, 0.0, -0.9239, 0.3827, 0.0, -0.9239, 0.3827, 0.0, -0.9239, 0.3827, 0.0, -0.9239, -0.3827, 0.0, -0.9239, -0.3827, 0.0, -0.9239, -0.3827, 0.0, -0.9239, -0.3827, 0.0, -0.9239, -0.9239, 0.0, 0.3827, -0.9239, 0.0, 0.3827, -0.9239, 0.0, 0.3827, -0.9239, 0.0, 0.3827, 0.3827, 0.0, 0.9239, 0.3827, 0.0, 0.9239, 0.3827, 0.0, 0.9239, 0.3827, 0.0, 0.9239, 0.3827, 0.0, -0.9239, 0.3827, 0.0, -0.9239, 0.3827, 0.0, -0.9239, 0.3827, 0.0, -0.9239, -0.3827, 0.0, -0.9239, -0.3827, 0.0, -0.9239, -0.3827, 0.0, -0.9239, -0.3827, 0.0, -0.9239, -0.9239, 0.0, 0.3827, -0.9239, 0.0, 0.3827, -0.9239, 0.0, 0.3827, -0.9239, 0.0, 0.3827, 0.3827, 0.0, 0.9239, 0.3827, 0.0, 0.9239, 0.3827, 0.0, 0.9239, 0.3827, 0.0, 0.9239, 0.9239, 0.0, -0.3827, 0.9239, 0.0, -0.3827, 0.9239, 0.0, -0.3827, 0.9239, 0.0, -0.3827, -0.9239, 0.0, -0.3827, -0.9239, 0.0, -0.3827, -0.9239, 0.0, -0.3827, -0.9239, 0.0, -0.3827, -0.3827, 0.0, 0.9239, -0.3827, 0.0, 0.9239, -0.3827, 0.0, 0.9239, -0.3827, 0.0, 0.9239, -0.3827, 0.0, 0.9239, -0.3827, 0.0, 0.9239, -0.3827, 0.0, 0.9239, -0.3827, 0.0, 0.9239, 0.9239, 0.0, 0.3827, 0.9239, 0.0, 0.3827, 0.9239, 0.0, 0.3827, 0.9239, 0.0, 0.3827, 0.3827, 0.0, -0.9239, 0.3827, 0.0, -0.9239, 0.3827, 0.0, -0.9239, 0.3827, 0.0, -0.9239, -0.3827, 0.0, -0.9239, -0.3827, 0.0, -0.9239, -0.3827, 0.0, -0.9239, -0.3827, 0.0, -0.9239, -0.9239, 0.0, 0.3827, -0.9239, 0.0, 0.3827, -0.9239, 0.0, 0.3827, -0.9239, 0.0, 0.3827, 0.3827, 0.0, 0.9239, 0.3827, 0.0, 0.9239, 0.3827, 0.0, 0.9239, 0.3827, 0.0, 0.9239, 0.9239, 0.0, -0.3827, 0.9239, 0.0, -0.3827, 0.9239, 0.0, -0.3827, 0.9239, 0.0, -0.3827, -0.9239, 0.0, -0.3827, -0.9239, 0.0, -0.3827, -0.9239, 0.0, -0.3827, -0.9239, 0.0, -0.3827, 0.08129, -0.3749, -0.9235, 0.08129, -0.3749, -0.9235, 0.08129, -0.3749, -0.9235, 0.08129, -0.3749, -0.9235, 0.196, -0.9032, -0.3817, 0.196, -0.9032, -0.3817, 0.196, -0.9032, -0.3817, 0.196, -0.9032, -0.3817, 0.196, -0.9032, 0.3817, 0.196, -0.9032, 0.3817, 0.196, -0.9032, 0.3817, 0.196, -0.9032, 0.3817, 0.0813, -0.3749, 0.9235, 0.0813, -0.3749, 0.9235, 0.0813, -0.3749, 0.9235, 0.0813, -0.3749, 0.9235, -0.0812, 0.3749, 0.9235, -0.0812, 0.3749, 0.9235, -0.0812, 0.3749, 0.9235, -0.0812, 0.3749, 0.9235, -0.1955, 0.9034, 0.3817, -0.1955, 0.9034, 0.3817, -0.1955, 0.9034, 0.3817, -0.1955, 0.9034, 0.3817, -0.1955, 0.9034, -0.3817, -0.1955, 0.9034, -0.3817, -0.1955, 0.9034, -0.3817, -0.1955, 0.9034, -0.3817, -0.08119, 0.3749, -0.9235, -0.08119, 0.3749, -0.9235, -0.08119, 0.3749, -0.9235, -0.08119, 0.3749, -0.9235, -0.001775, -0.9248, -0.3804, -0.001775, -0.9248, -0.3804, -0.001775, -0.9248, -0.3804, -0.001775, -0.9248, -0.3804, 1.0, 1.414e-05, -1.761e-11, 1.0, 1.414e-05, -1.761e-11, 1.0, 1.414e-05, -1.761e-11, 1.0, 1.414e-05, -1.761e-11, 1.0, 1.414e-05, -1.761e-11, 1.0, 1.414e-05, -1.761e-11, 1.0, 1.414e-05, -1.761e-11, 1.0, 1.414e-05, -1.761e-11, -0.001777, -0.9248, 0.3804, -0.001777, -0.9248, 0.3804, -0.001777, -0.9248, 0.3804, -0.001777, -0.9248, 0.3804, -0.0003033, -0.3849, 0.9229, -0.0003033, -0.3849, 0.9229, -0.0003033, -0.3849, 0.9229, -0.0003033, -0.3849, 0.9229, -0.0002973, 0.3849, 0.923, -0.0002973, 0.3849, 0.923, -0.0002973, 0.3849, 0.923, -0.0002973, 0.3849, 0.923, -0.001704, 0.9248, 0.3805, -0.001704, 0.9248, 0.3805, -0.001704, 0.9248, 0.3805, -0.001704, 0.9248, 0.3805, -0.001704, 0.9248, -0.3805, -0.001704, 0.9248, -0.3805, -0.001704, 0.9248, -0.3805, -0.001704, 0.9248, -0.3805, -0.0002982, 0.3849, -0.923, -0.0002982, 0.3849, -0.923, -0.0002982, 0.3849, -0.923, -0.0002982, 0.3849, -0.923, -0.0003026, -0.3849, -0.9229, -0.0003026, -0.3849, -0.9229, -0.0003026, -0.3849, -0.9229, -0.0003026, -0.3849, -0.9229, -0.7767, 0.0, -0.6299, -0.7767, 0.0, -0.6299, -0.7767, 0.0, -0.6299, -0.7767, 0.0, -0.6299, 0.0, 0.0, -1.0, 0.0, 0.0, -1.0, 0.0, 0.0, -1.0, 0.0, 0.0, -1.0, 0.7767, 0.0, 0.6299, 0.7767, 0.0, 0.6299, 0.7767, 0.0, 0.6299, 0.7767, 0.0, 0.6299, 0.0, 0.0, 1.0, 0.0, 0.0, 1.0, 0.0, 0.0, 1.0, 0.0, 0.0, 1.0, 0.0, -1.0, 4.134e-06, 0.0, -1.0, 1.32e-06, 0.0, -1.0, 5.261e-06, 0.0, -1.0, 7.059e-06, -0.3694, 0.9293, 0.0, -0.3694, 0.9293, 0.0, -0.3694, 0.9293, 0.0, -0.3694, 0.9293, 0.0, 0.0, -1.0, 4.828e-06, 0.0, -1.0, -5.261e-06, 0.0, -1.0, -1.32e-06, 0.0, -1.0, -2.001e-06, 0.0, -1.0, -2.001e-06, 0.0, -1.0, -1.32e-06, 0.0, -1.0, 1.32e-06, 0.0, -1.0, 4.134e-06, 0.7767, 0.0, -0.6299, 0.7767, 0.0, -0.6299, 0.7767, 0.0, -0.6299, 0.7767, 0.0, -0.6299, 1.0, 0.0, 0.0, 1.0, 0.0, 0.0, 1.0, 0.0, 0.0, 1.0, 0.0, 0.0, -0.7767, 0.0, 0.6299, -0.7767, 0.0, 0.6299, -0.7767, 0.0, 0.6299, -0.7767, 0.0, 0.6299, -1.0, 0.0, 0.0, -1.0, 0.0, 0.0, -1.0, 0.0, 0.0, -1.0, 0.0, 0.0, 0.0, -1.0, -1.32e-06, 0.0, -1.0, -2.001e-06, 0.0, -1.0, 1.066e-06, 0.0, -1.0, 0.0, 0.0, -1.0, -5.261e-06, 0.0, -1.0, 4.828e-06, 0.0, -1.0, -2.001e-06, 0.0, -1.0, -1.32e-06, 0.0, -1.0, 4.828e-06, 0.0, -1.0, 4.828e-06, 0.0, -1.0, -2.001e-06, 0.0, -1.0, -2.001e-06, 0.3694, 0.9293, 0.0, 0.3694, 0.9293, 0.0, 0.3694, 0.9293, 0.0, 0.3694, 0.9293, 0.0, 0.0, 1.0, 0.0, 0.0, 1.0, 0.0, 0.0, 1.0, 0.0, 0.0, 1.0, 0.0, 0.0, 0.8524, -0.5229, 0.0, 0.8524, -0.5229, 0.0, 0.8524, -0.5229, 0.0, 0.8524, -0.5229, 0.0, 0.8524, 0.5229, 0.0, 0.8524, 0.5229, 0.0, 0.8524, 0.5229, 0.0, 0.8524, 0.5229, 0.0, -1.0, 0.0, 0.0, -1.0, 1.066e-06, 0.0, -1.0, 5.944e-06, 0.0, -1.0, 0.0, 0.0, -1.0, 1.066e-06, 0.0, -1.0, 4.134e-06, 0.0, -1.0, 7.059e-06, 0.0, -1.0, 5.944e-06, 0.0, 0.0, 1.0, 0.0, 0.0, 1.0, 0.0, 0.0, 1.0, 0.0, 0.0, 1.0, 0.0, 0.0, 1.0, 0.0, 0.0, 1.0, 0.0, 0.0, 1.0, 0.0, 0.0, 1.0, 0.0, 0.0, -1.0, 0.0, 0.0, -1.0, 0.0, 0.0, -1.0, 0.0, 0.0, -1.0, 0.0, 0.0, -1.0, 0.0, 0.0, -1.0, 0.0, 0.0, -1.0, 0.0, 0.0, -1.0, 0.0, 0.8524, 0.5229, 0.0, 0.8524, 0.5229, 0.0, 0.8524, 0.5229, -0.3539, 0.8902, 0.287, -0.3539, 0.8902, 0.287, -0.3539, 0.8902, 0.287, -0.3539, 0.8902, -0.287, -0.3539, 0.8902, -0.287, -0.3539, 0.8902, -0.287, 0.0, 0.8524, -0.5229, 0.0, 0.8524, -0.5229, 0.0, 0.8524, -0.5229, 0.0, 0.8524, -0.5229, 0.0, 0.8524, -0.5229, 0.0, 0.8524, -0.5229, 0.3539, 0.8902, -0.287, 0.3539, 0.8902, -0.287, 0.3539, 0.8902, -0.287, 0.0, 0.8524, 0.5229, 0.0, 0.8524, 0.5229, 0.0, 0.8524, 0.5229, 0.3539, 0.8902, 0.287, 0.3539, 0.8902, 0.287, 0.3539, 0.8902, 0.287, -0.08091, -0.375, 0.9235, -0.08091, -0.375, 0.9235, -0.08091, -0.375, 0.9235, -0.08091, -0.375, 0.9235, -0.1951, -0.9034, 0.3817, -0.1951, -0.9034, 0.3817, -0.1951, -0.9034, 0.3817, -0.1951, -0.9034, 0.3817, -0.1951, -0.9034, -0.3817, -0.1951, -0.9034, -0.3817, -0.1951, -0.9034, -0.3817, -0.1951, -0.9034, -0.3817, -0.0809, -0.375, -0.9235, -0.0809, -0.375, -0.9235, -0.0809, -0.375, -0.9235, -0.0809, -0.375, -0.9235, 0.0808, 0.375, -0.9235, 0.0808, 0.375, -0.9235, 0.0808, 0.375, -0.9235, 0.0808, 0.375, -0.9235, 0.1946, 0.9036, -0.3818, 0.1946, 0.9036, -0.3818, 0.1946, 0.9036, -0.3818, 0.1946, 0.9036, -0.3818, 0.1946, 0.9036, 0.3818, 0.1946, 0.9036, 0.3818, 0.1946, 0.9036, 0.3818, 0.1946, 0.9036, 0.3818, 0.08081, 0.375, 0.9235, 0.08081, 0.375, 0.9235, 0.08081, 0.375, 0.9235, 0.08081, 0.375, 0.9235, 0.001777, -0.9248, 0.3804, 0.001777, -0.9248, 0.3804, 0.001777, -0.9248, 0.3804, 0.001777, -0.9248, 0.3804, -1.0, 1.356e-05, 0.0, -1.0, 1.356e-05, 0.0, -1.0, 1.356e-05, 0.0, -1.0, 1.356e-05, 0.0, -1.0, 1.356e-05, 0.0, -1.0, 1.356e-05, 0.0, -1.0, 1.356e-05, 0.0, -1.0, 1.356e-05, 0.0, 0.001775, -0.9248, -0.3804, 0.001775, -0.9248, -0.3804, 0.001775, -0.9248, -0.3804, 0.001775, -0.9248, -0.3804, 0.0003033, -0.3849, -0.9229, 0.0003033, -0.3849, -0.9229, 0.0003033, -0.3849, -0.9229, 0.0003033, -0.3849, -0.9229, 0.0002975, 0.3849, -0.923, 0.0002975, 0.3849, -0.923, 0.0002975, 0.3849, -0.923, 0.0002975, 0.3849, -0.923, 0.001705, 0.9248, -0.3805, 0.001705, 0.9248, -0.3805, 0.001705, 0.9248, -0.3805, 0.001705, 0.9248, -0.3805, 0.001704, 0.9248, 0.3805, 0.001704, 0.9248, 0.3805, 0.001704, 0.9248, 0.3805, 0.001704, 0.9248, 0.3805, 0.0002982, 0.3849, 0.923, 0.0002982, 0.3849, 0.923, 0.0002982, 0.3849, 0.923, 0.0002982, 0.3849, 0.923, 0.0003024, -0.3849, 0.9229, 0.0003024, -0.3849, 0.9229, 0.0003024, -0.3849, 0.9229, 0.0003024, -0.3849, 0.9229, 0.7767, 0.0, 0.6299, 0.7767, 0.0, 0.6299, 0.7767, 0.0, 0.6299, 0.7767, 0.0, 0.6299, 0.0, 0.0, 1.0, 0.0, 0.0, 1.0, 0.0, 0.0, 1.0, 0.0, 0.0, 1.0, -0.7767, 0.0, -0.6299, -0.7767, 0.0, -0.6299, -0.7767, 0.0, -0.6299, -0.7767, 0.0, -0.6299, 0.0, 0.0, -1.0, 0.0, 0.0, -1.0, 0.0, 0.0, -1.0, 0.0, 0.0, -1.0, 0.0, -1.0, 2.534e-06, 0.0, -1.0, 1.32e-06, 0.0, -1.0, 5.261e-06, 0.0, -1.0, -1.856e-06, 0.3694, 0.9293, 0.0, 0.3694, 0.9293, 0.0, 0.3694, 0.9293, 0.0, 0.3694, 0.9293, 0.0, 0.0, -1.0, 5.944e-06, 0.0, -1.0, 0.0, 0.0, -1.0, 0.0, 0.0, -1.0, 1.066e-06, 0.0, -1.0, 1.066e-06, 0.0, -1.0, 0.0, 0.0, -1.0, 1.32e-06, 0.0, -1.0, 2.534e-06, -0.7767, 0.0, 0.6299, -0.7767, 0.0, 0.6299, -0.7767, 0.0, 0.6299, -0.7767, 0.0, 0.6299, -1.0, 0.0, 0.0, -1.0, 0.0, 0.0, -1.0, 0.0, 0.0, -1.0, 0.0, 0.0, 0.7767, 0.0, -0.6299, 0.7767, 0.0, -0.6299, 0.7767, 0.0, -0.6299, 0.7767, 0.0, -0.6299, 1.0, 0.0, 0.0, 1.0, 0.0, 0.0, 1.0, 0.0, 0.0, 1.0, 0.0, 0.0, 0.0, -1.0, 0.0, 0.0, -1.0, 1.066e-06, 0.0, -1.0, -5.332e-07, 0.0, -1.0, 0.0, 0.0, -1.0, 0.0, 0.0, -1.0, 5.944e-06, 0.0, -1.0, 1.066e-06, 0.0, -1.0, 0.0, 0.0, -1.0, 5.944e-06, 0.0, -1.0, 5.944e-06, 0.0, -1.0, 1.066e-06, 0.0, -1.0, 1.066e-06, -0.3694, 0.9293, 0.0, -0.3694, 0.9293, 0.0, -0.3694, 0.9293, 0.0, -0.3694, 0.9293, 0.0, 0.0, 1.0, 0.0, 0.0, 1.0, 0.0, 0.0, 1.0, 0.0, 0.0, 1.0, 0.0, 0.0, 0.8524, 0.5229, 0.0, 0.8524, 0.5229, 0.0, 0.8524, 0.5229, 0.0, 0.8524, 0.5229, 0.0, 0.8524, -0.5229, 0.0, 0.8524, -0.5229, 0.0, 0.8524, -0.5229, 0.0, 0.8524, -0.5229, 0.0, -1.0, 0.0, 0.0, -1.0, -5.332e-07, 0.0, -1.0, -2.972e-06, 0.0, -1.0, 0.0, 0.0, -1.0, -5.332e-07, 0.0, -1.0, 2.534e-06, 0.0, -1.0, -1.856e-06, 0.0, -1.0, -2.972e-06, 0.0, 0.0, -1.0, 0.0, 0.0, -1.0, 0.0, 0.0, -1.0, 0.0, 0.0, -1.0, 0.0, 0.0, -1.0, 0.0, 0.0, -1.0, 0.0, 0.0, -1.0, 0.0, 0.0, -1.0, 0.0, 0.0, 1.0, 0.0, 0.0, 1.0, 0.0, 0.0, 1.0, 0.0, 0.0, 1.0, 0.0, 0.0, 1.0, 0.0, 0.0, 1.0, 0.0, 0.0, 1.0, 0.0, 0.0, 1.0, 0.0, 0.8524, -0.5229, 0.0, 0.8524, -0.5229, 0.0, 0.8524, -0.5229, 0.3539, 0.8902, -0.287, 0.3539, 0.8902, -0.287, 0.3539, 0.8902, -0.287, 0.3539, 0.8902, 0.287, 0.3539, 0.8902, 0.287, 0.3539, 0.8902, 0.287, 0.0, 0.8524, 0.5229, 0.0, 0.8524, 0.5229, 0.0, 0.8524, 0.5229, 0.0, 0.8524, 0.5229, 0.0, 0.8524, 0.5229, 0.0, 0.8524, 0.5229, -0.3539, 0.8902, 0.287, -0.3539, 0.8902, 0.287, -0.3539, 0.8902, 0.287, 0.0, 0.8524, -0.5229, 0.0, 0.8524, -0.5229, 0.0, 0.8524, -0.5229, -0.3539, 0.8902, -0.287, -0.3539, 0.8902, -0.287, -0.3539, 0.8902, -0.287, 0.3827, 0.0, -0.9239, 0.3827, 0.0, -0.9239, 0.3827, 0.0, -0.9239, 0.3827, 0.0, -0.9239, 0.9239, 0.0, -0.3827, 0.9239, 0.0, -0.3827, 0.9239, 0.0, -0.3827, 0.9239, 0.0, -0.3827, 0.9239, 0.0, 0.3827, 0.9239, 0.0, 0.3827, 0.9239, 0.0, 0.3827, 0.9239, 0.0, 0.3827, 0.3827, 0.0, 0.9239, 0.3827, 0.0, 0.9239, 0.3827, 0.0, 0.9239, 0.3827, 0.0, 0.9239, -0.3827, 0.0, 0.9239, -0.3827, 0.0, 0.9239, -0.3827, 0.0, 0.9239, -0.3827, 0.0, 0.9239, -0.9239, 0.0, 0.3827, -0.9239, 0.0, 0.3827, -0.9239, 0.0, 0.3827, -0.9239, 0.0, 0.3827, -0.9239, 0.0, -0.3827, -0.9239, 0.0, -0.3827, -0.9239, 0.0, -0.3827, -0.9239, 0.0, -0.3827, -0.3827, 0.0, -0.9239, -0.3827, 0.0, -0.9239, -0.3827, 0.0, -0.9239, -0.3827, 0.0, -0.9239, 0.0, 1.0, 0.0, 0.0, 1.0, 0.0, 0.0, 1.0, 0.0, 0.0, 1.0, 0.0, 0.0, 1.0, 0.0, 0.0, 1.0, 0.0, 0.0, 1.0, 0.0, 0.0, 1.0, 0.0, 0.0, 1.0, 0.0, 0.0, 1.0, 0.0, 0.0, 1.0, 0.0, 0.0, 1.0, 0.0, 0.0, 1.0, 0.0, 0.0, 1.0, 0.0, 0.0, 1.0, 0.0, 0.0, 1.0, 0.0, 0.0, 1.0, 0.0, 0.0, 1.0, 0.0, 0.0, 1.0, 0.0, 0.0, 1.0, 0.0, 0.0, 1.0, 0.0, 0.0, 1.0, -1.126e-06, 0.0, 1.0, -1.126e-06, 0.0, 1.0, 0.0, 0.0, 1.0, -1.126e-06, 0.0, 1.0, -1.126e-06, 0.0, 1.0, -1.126e-06, 0.0, 1.0, -1.126e-06, 0.0, 1.0, -1.126e-06, 0.0, 1.0, 0.0, 0.0, 1.0, 0.0, 0.0, 1.0, -1.126e-06, 0.0, -1.0, 0.0, 0.0, -1.0, -1.119e-06, 0.0, -1.0, -1.119e-06, 0.0, -1.0, 0.0, -0.3827, 0.0, -0.9239, -0.3827, 0.0, -0.9239, -0.3827, 0.0, -0.9239, -0.3827, 0.0, -0.9239, 0.0, -1.0, 0.0, 0.0, -1.0, 0.0, 0.0, -1.0, 0.0, 0.0, -1.0, 0.0, 0.0, -1.0, 0.0, 0.0, -1.0, 0.0, 0.0, -1.0, 0.0, 0.0, -1.0, 0.0, 0.0, -1.0, 1.119e-06, 0.0, -1.0, 0.0, 0.0, -1.0, 0.0, 0.0, -1.0, 1.119e-06, 0.0, -1.0, -1.119e-06, 0.0, -1.0, 0.0, 0.0, -1.0, 0.0, 0.0, -1.0, -1.119e-06, 0.0, -1.0, 0.0, 0.0, -1.0, 0.0, 0.0, -1.0, 0.0, 0.0, -1.0, 0.0, 0.0, -1.0, 0.0, 0.0, -1.0, 0.0, 0.0, -1.0, 0.0, 0.0, -1.0, 0.0, 0.0, -1.0, 0.0, 0.0, -1.0, 1.119e-06, 0.0, -1.0, 1.119e-06, 0.0, -1.0, 0.0, -0.9239, 0.0, 0.3827, -0.9239, 0.0, 0.3827, -0.9239, 0.0, 0.3827, -0.9239, 0.0, 0.3827, 0.3827, 0.0, 0.9239, 0.3827, 0.0, 0.9239, 0.3827, 0.0, 0.9239, 0.3827, 0.0, 0.9239, 0.9239, 0.0, -0.3827, 0.9239, 0.0, -0.3827, 0.9239, 0.0, -0.3827, 0.9239, 0.0, -0.3827, -0.9239, 0.0, -0.3827, -0.9239, 0.0, -0.3827, -0.9239, 0.0, -0.3827, -0.9239, 0.0, -0.3827, -0.3827, 0.0, 0.9239, -0.3827, 0.0, 0.9239, -0.3827, 0.0, 0.9239, -0.3827, 0.0, 0.9239, 0.9239, 0.0, 0.3827, 0.9239, 0.0, 0.3827, 0.9239, 0.0, 0.3827, 0.9239, 0.0, 0.3827, 0.3827, 0.0, -0.9239, 0.3827, 0.0, -0.9239, 0.3827, 0.0, -0.9239, 0.3827, 0.0, -0.9239, 0.2727, 0.7016, -0.6583, 0.2727, 0.7016, -0.6583, 0.2727, 0.7016, -0.6583, 0.2727, 0.7016, -0.6583, 0.6583, 0.7016, -0.2727, 0.6583, 0.7016, -0.2727, 0.6583, 0.7016, -0.2727, 0.6583, 0.7016, -0.2727, 0.6583, 0.7016, 0.2727, 0.6583, 0.7016, 0.2727, 0.6583, 0.7016, 0.2727, 0.6583, 0.7016, 0.2727, 0.2727, 0.7016, 0.6583, 0.2727, 0.7016, 0.6583, 0.2727, 0.7016, 0.6583, 0.2727, 0.7016, 0.6583, -0.2727, 0.7016, 0.6583, -0.2727, 0.7016, 0.6583, -0.2727, 0.7016, 0.6583, -0.2727, 0.7016, 0.6583, -0.6583, 0.7016, 0.2727, -0.6583, 0.7016, 0.2727, -0.6583, 0.7016, 0.2727, -0.6583, 0.7016, 0.2727, -0.6583, 0.7016, -0.2727, -0.6583, 0.7016, -0.2727, -0.6583, 0.7016, -0.2727, -0.6583, 0.7016, -0.2727, -0.2727, 0.7016, -0.6583, -0.2727, 0.7016, -0.6583, -0.2727, 0.7016, -0.6583, -0.2727, 0.7016, -0.6583, 0.1198, 0.9498, -0.2891, 0.1198, 0.9498, -0.2891, 0.1198, 0.9498, -0.2891, 0.1198, 0.9498, -0.2891, 0.2891, 0.9498, -0.1198, 0.2891, 0.9498, -0.1198, 0.2891, 0.9498, -0.1198, 0.2891, 0.9498, -0.1198, 0.2891, 0.9498, 0.1198, 0.2891, 0.9498, 0.1198, 0.2891, 0.9498, 0.1198, 0.2891, 0.9498, 0.1198, 0.1198, 0.9498, 0.2891, 0.1198, 0.9498, 0.2891, 0.1198, 0.9498, 0.2891, 0.1198, 0.9498, 0.2891, -0.1198, 0.9498, 0.2891, -0.1198, 0.9498, 0.2891, -0.1198, 0.9498, 0.2891, -0.1198, 0.9498, 0.2891, -0.2891, 0.9498, 0.1198, -0.2891, 0.9498, 0.1198, -0.2891, 0.9498, 0.1198, -0.2891, 0.9498, 0.1198, -0.2891, 0.9498, -0.1198, -0.2891, 0.9498, -0.1198, -0.2891, 0.9498, -0.1198, -0.2891, 0.9498, -0.1198, -0.1198, 0.9498, -0.2891, -0.1198, 0.9498, -0.2891, -0.1198, 0.9498, -0.2891, -0.1198, 0.9498, -0.2891, 0.0, 1.0, 0.0, 0.0, 1.0, 0.0, 0.0, 1.0, 0.0, 0.0, 1.0, 0.0, 0.0, 1.0, 0.0, 0.0, 1.0, 0.0, 0.0, 1.0, 0.0, 0.0, 1.0, 0.0, 0.0, 1.0, 0.0, 0.0, 1.0, 0.0, 0.0, 1.0, 0.0, 0.0, 1.0, 0.0, 0.0, 1.0, 0.0, 0.0, 1.0, 0.0, 0.0, 1.0, 0.0, 0.0, 1.0, 0.0, 0.0, 1.0, 0.0, 0.0, 1.0, 0.0, 0.0, 1.0, 0.0, 0.0, 1.0, 0.0, 0.0, 1.0, 0.0, 0.0, 1.0, 0.0, 0.0, 1.0, 0.0, 0.0, 1.0, 0.0, 0.0, 1.0, 0.0, 0.0, 1.0, 0.0, 0.0, 1.0, 0.0, 0.0, 1.0, 0.0, 0.0, 1.0, 0.0, 0.0, 1.0, 0.0, 0.0, 1.0, 0.0, 0.0, 1.0, 0.0, 0.0, 1.0, 0.0, 0.0, 1.0, 0.0, 0.0, 1.0, 0.0, 0.0, 1.0, 0.0, 0.0, 1.0, 0.0, 0.0, 1.0, 0.0, 0.0, 1.0, 0.0, 0.0, 1.0, 0.0, -1.0, 0.0, 0.0, -1.0, 0.0, 0.0, -1.0, 0.0, 0.0, -1.0, 0.0, 0.0, 0.0, 0.0, -1.0, 0.0, 0.0, -1.0, 0.0, 0.0, -1.0, 0.0, 0.0, -1.0, 1.0, 0.0, 0.0, 1.0, 0.0, 0.0, 1.0, 0.0, 0.0, 1.0, 0.0, 0.0, 0.0, 0.0, 1.0, 0.0, 0.0, 1.0, 0.0, 0.0, 1.0, 0.0, 0.0, 1.0, 0.0, -1.0, 0.0, 0.0, -1.0, 0.0, 0.0, -1.0, 0.0, 0.0, -1.0, 0.0, 0.0, 1.0, 0.0, 0.0, 1.0, 0.0, 0.0, 1.0, 0.0, 0.0, 1.0, 0.0, -0.9863, -0.165, 0.0, -0.9863, -0.165, 0.0, -0.9863, -0.165, 0.0, -0.9863, -0.165, 0.0, -0.9863, -0.165, 0.0, -0.9863, -0.165, 0.0, -0.9863, -0.165, 0.0, -0.9863, -0.165, 0.0, 0.9863, -0.165, -2.886e-07, 0.9863, -0.165, -2.886e-07, 0.9863, -0.165, -2.886e-07, 0.9863, -0.165, -2.886e-07, 0.9863, -0.165, -2.886e-07, 0.9863, -0.165, -2.886e-07, 0.9863, -0.165, -2.886e-07, 0.9863, -0.165, -2.886e-07, 0.0, -0.3322, -0.9432, 0.0, -0.3322, -0.9432, 0.0, -0.3322, -0.9432, 0.0, -0.3322, -0.9432, 0.0, -1.0, 0.0, 0.0, -1.0, 0.0, 0.0, -1.0, 0.0, 0.0, -1.0, 0.0, -0.8607, -0.5091, 0.0, -0.8607, -0.5091, 0.0, -0.8607, -0.5091, 0.0, -0.8607, -0.5091, 0.0, 0.8607, -0.5091, 0.0, 0.8607, -0.5091, 0.0, 0.8607, -0.5091, 0.0, 0.8607, -0.5091, 0.0, 0.0, -0.3322, 0.9432, 0.0, -0.3322, 0.9432, 0.0, -0.3322, 0.9432, 0.0, -0.3322, 0.9432, 0.0, -0.3322, 0.9432, 0.0, -0.3322, 0.9432, 0.0, -0.3322, 0.9432, 0.0, -0.3322, 0.9432, 0.0, -1.0, 0.0, 0.0, -1.0, 0.0, 0.0, -1.0, 0.0, 0.0, -1.0, 0.0, 0.8607, -0.5091, 0.0, 0.8607, -0.5091, 0.0, 0.8607, -0.5091, 0.0, 0.8607, -0.5091, 0.0, -0.8607, -0.5091, 0.0, -0.8607, -0.5091, 0.0, -0.8607, -0.5091, 0.0, -0.8607, -0.5091, 0.0, 0.0, -0.3322, -0.9432, 0.0, -0.3322, -0.9432, 0.0, -0.3322, -0.9432, 0.0, -0.3322, -0.9432])] * 3)])

# ---- objects
ob_cylinder_003_cylinder_001 = bpy.data.objects.new('Cylinder.003_Cylinder.001', me_cylinder_003_cylinder_001)

# ---- transforms, parenting, visibility, modifiers, constraints
ob_cylinder_003_cylinder_001.location = (0.0, 0.0, 0.0)
ob_cylinder_003_cylinder_001.rotation_euler = (1.571, -0.0, 0.0)
ob_cylinder_003_cylinder_001.lineart.crease_threshold = 0.0

# ---- collection membership
col_collection.objects.link(ob_cylinder_003_cylinder_001)

# ---- scene / render settings (as saved in the file)
scene.frame_start = 1; scene.frame_end = 250; scene.frame_set(1)
scene.render.engine = 'BLENDER_EEVEE_NEXT'
scene.cycles.use_denoising = False
scene.cycles.samples = 128
scene.cycles.sampling_pattern = 'TABULATED_SOBOL'
scene.cycles.use_adaptive_sampling = False
scene.cycles.use_light_tree = False
scene.view_settings.view_transform = 'Filmic'
bpy.context.view_layer.update()

# ---- added for rendering (the .blend has no active camera and no usable light): camera, sun
cam_auto = bpy.data.cameras.new('AutoCamera')
cam_auto.lens = 50.0
cam_auto.sensor_width = 36.0
cam_auto.clip_end = 1000.0
ob_auto_camera = bpy.data.objects.new('AutoCamera', cam_auto)
scene.collection.objects.link(ob_auto_camera)
ob_auto_camera.location = (16.3913, -65.5014, 20.3282)
ob_auto_camera.rotation_euler = (1.09748, -7.21219e-08, 0.694738)
scene.camera = ob_auto_camera
light_auto_sun = bpy.data.lights.new('AutoSun', 'SUN')
light_auto_sun.energy = 3.0
light_auto_sun.angle = 0.0523599
ob_auto_sun = bpy.data.objects.new('AutoSun', light_auto_sun)
scene.collection.objects.link(ob_auto_sun)
ob_auto_sun.rotation_euler = (0.872665, 0.174533, 0.523599)
bpy.context.view_layer.update()
